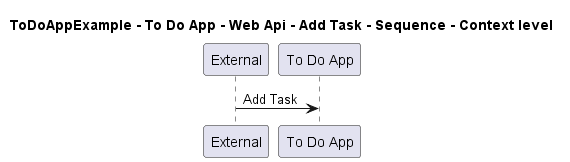

The diagram above was rendered by PlantUML. Its source (embedded in the PNG):
@startuml
!pragma layout smetana

title ToDoAppExample - To Do App - Web Api - Add Task - Sequence - Context level

participant "External" as C4InterFlow.SoftwareSystems.ExternalSystem
participant "To Do App" as ToDoAppExample.SoftwareSystems.ToDoApp

C4InterFlow.SoftwareSystems.ExternalSystem -> ToDoAppExample.SoftwareSystems.ToDoApp : Add Task


@enduml